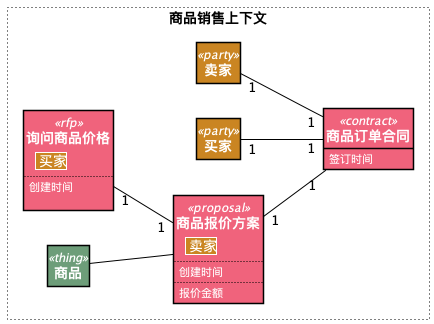

The diagram above was rendered by PlantUML. Its source (embedded in the PNG):
@startuml
skinparam class {
   BorderColor black
   FontColor White
   AttributeFontColor White
   StereotypeFontColor White
}
left to right direction
skinparam defaultTextAlignment center
skinparam style strictuml
hide empty members
        rectangle "<size:14><b>商品销售上下文" as 商品销售上下文   #line.dotted {

class "<size:14><b>询问商品价格" as 询问商品价格 <<rfp>> #F0637C {
||<#CA8522> <size:14>买家</size>|
..
创建时间

}


class "<size:14><b>商品报价方案" as 商品报价方案 <<proposal>> #F0637C {
||<#CA8522> <size:14>卖家</size>|
..
创建时间
..
报价金额
}


class "<size:14><b>商品订单合同" as 商品订单合同 <<contract>> #F0637C {
签订时间

}


商品报价方案 "1" -[#000000]- "1" 商品订单合同


询问商品价格 "1" -[#000000]- "1" 商品报价方案




class "<size:14><b>卖家" as 卖家 <<party>> #CA8522
卖家 "1" -[#000000]- "1" 商品订单合同


class "<size:14><b>买家" as 买家 <<party>> #CA8522
买家 "1" -[#000000]- "1" 商品订单合同


class "<size:14><b>商品" as 商品 <<thing>> #6D9D79
商品 -[#000000]- 商品报价方案


}


@enduml